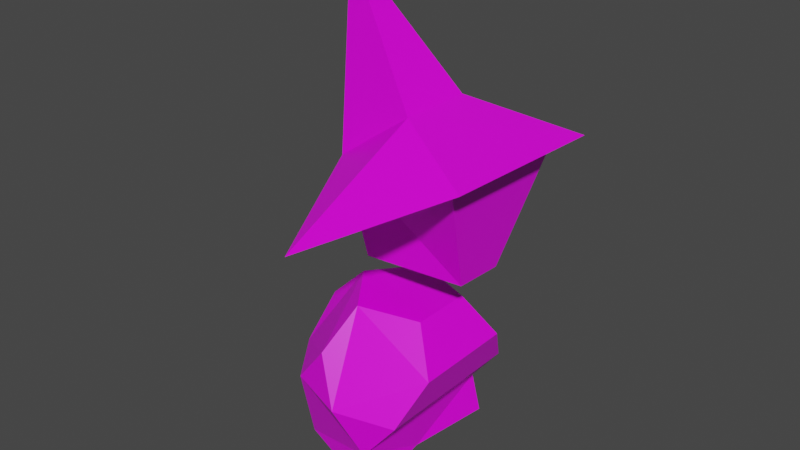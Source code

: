 # Source: witch.blend  (saved by Blender 2.83.19; exported with 4.5.12 LTS)
import bpy
from mathutils import Matrix  # noqa: F401  (used for matrix-valued properties, if any)

bpy.ops.wm.read_factory_settings(use_empty=True)
scene = bpy.context.scene
scene.name = 'Scene'

# ---- collections
col_collection = bpy.data.collections.new('Collection'); scene.collection.children.link(col_collection)

# ---- images (referenced by path relative to the original .blend; pixels are not part of the script)
import os
ASSET_DIR = os.environ.get("B2B_ASSET_DIR", "")  # directory of the original .blend (textures are referenced by path, not embedded)
HERE = os.path.dirname(os.path.abspath(__file__))  # packed textures are extracted next to this script under _unpacked/

def load_image(name, relpath, width, height, colorspace="sRGB"):
    """Load a texture the original file referenced (path relative to the .blend, or extracted next to this script)."""
    p = next((c for c in (os.path.join(HERE, relpath), os.path.join(ASSET_DIR, relpath)) if relpath and os.path.exists(c)), "")
    if p:
        img = bpy.data.images.load(p, check_existing=True)
        img.name = name
    else:  # same state as the original file: an image datablock whose file is absent (Cycles renders it pink)
        img = bpy.data.images.new(name, width, height)
        img.source = "FILE"
        img.filepath = "//" + (relpath or name)
    img.colorspace_settings.name = colorspace
    return img
img_pallete_png = load_image('pallete.png', 'pallete.png', 1024, 1024, 'sRGB')

# ---- materials (node trees are filled in below, after node groups)
mat_material_001 = bpy.data.materials.new('Material.001')
mat_material_001.alpha_threshold = 0.0
mat_material_001.use_transparent_shadow = False
mat_material_001.line_color = (0.0, 0.0, 0.0, 1.0)

# ---- material node trees
mat_material_001.use_nodes = True; mat_material_001.node_tree.nodes.clear()
_N = mat_material_001.node_tree.nodes; _L = mat_material_001.node_tree.links
n0 = _N.new('ShaderNodeOutputMaterial'); n0.name = 'Material Output'; n0.location = (300, 300)
n1 = _N.new('ShaderNodeBsdfPrincipled'); n1.name = 'Principled BSDF'; n1.location = (10, 300)
n1.distribution = 'GGX'
n1.subsurface_method = 'BURLEY'
n1.inputs[2].default_value = 0.4
n1.inputs[3].default_value = 1.45
n1.inputs[27].default_value = (0.0, 0.0, 0.0, 1.0)
n1.inputs[28].default_value = 1.0
n2 = _N.new('ShaderNodeTexImage'); n2.name = 'Image Texture'; n2.location = (-280, 280)
n2.image = img_pallete_png
_L.new(n1.outputs[0], n0.inputs[0])
_L.new(n2.outputs[0], n1.inputs[0])
n0.is_active_output = True

# ---- world
world_world = bpy.data.worlds.new('World'); scene.world = world_world
world_world.use_nodes = True; world_world.node_tree.nodes.clear()
_N = world_world.node_tree.nodes; _L = world_world.node_tree.links
n0 = _N.new('ShaderNodeOutputWorld'); n0.name = 'World Output'; n0.location = (300, 300)
n1 = _N.new('ShaderNodeBackground'); n1.name = 'Background'; n1.location = (10, 300)
n1.inputs[0].default_value = (0.05088, 0.05088, 0.05088, 1.0)
_L.new(n1.outputs[0], n0.inputs[0])
n0.is_active_output = True
world_world.color = (0.05088, 0.05088, 0.05088)
world_world.use_sun_shadow = False
world_world.sun_shadow_jitter_overblur = 0.0

# ---- meshes
me_cube_001 = bpy.data.meshes.new('Cube.001')
me_cube_001.from_pydata([(-0.4249, 0.0, 3.66), (0.9852, 0.6668, 2.523), (0.9192, -0.5878, 2.523), (0.08103, 1.038, 2.03), (0.002043, -1.117, 2.03), (0.279, -0.279, 2.752), (-0.279, -0.279, 2.351), (-0.279, 0.279, 2.351), (0.279, 0.279, 2.752), (0.8034, 0.5108, 2.397), (-0.6495, 0.0, 1.035), (-0.5618, -0.3943, 0.3582), (-0.1868, -0.638, 1.008), (-0.1868, 0.638, 1.008), (-0.5618, 0.3943, 0.3582), (0.1868, -0.638, 0.3132), (0.5618, -0.3943, 0.9628), (0.5618, 0.3943, 0.9628), (0.1868, 0.638, 0.3132), (-0.712, -0.2318, 0.7032), (-0.4401, -0.6068, 0.6869), (-0.712, 0.2318, 0.7032), (-0.3554, 0.0, 1.321), (-0.0834, -0.375, 1.305), (-0.0834, 0.375, 1.305), (-0.4401, 0.6068, 0.6869), (-0.5222, -0.4061, 0.05267), (-0.5222, 0.4061, 0.05267), (0.0, -0.75, 0.6605), (0.3566, -0.2318, 1.278), (0.3566, 0.2318, 1.278), (0.0, 0.75, 0.6605), (0.2489, -0.6571, 0.006388), (0.4401, -0.6068, 0.6341), (0.4401, 0.6068, 0.6341), (0.2489, 0.6571, 0.006388), (0.1508, 0.0, 0.0), (-0.95, -0.04996, 1.341), (0.7538, -0.4318, 2.397), (0.6461, 0.2146, 1.622), (0.6271, -0.1462, 1.622), (-0.1369, -0.1987, 1.605), (-0.1369, 0.2093, 1.605)], [], [(7, 6, 0), (7, 0, 8), (5, 0, 6), (5, 8, 0), (8, 5, 6, 7), (5, 2, 1, 8), (4, 2, 5, 6), (3, 37, 7), (1, 3, 7, 8), (2, 38, 9, 1), (2, 4, 38), (3, 1, 9), (11, 19, 21, 14, 27, 26), (11, 26, 32, 15, 28, 20), (10, 22, 24, 13, 25, 21), (20, 12, 23, 22, 10, 19), (12, 20, 28), (31, 34, 18), (28, 15, 33), (25, 13, 31), (21, 25, 14), (29, 30, 24, 22, 23), (13, 24, 30, 17, 34, 31), (12, 28, 33, 16, 29, 23), (19, 10, 21), (14, 25, 31, 18, 35, 27), (19, 11, 20), (33, 34, 17, 16), (30, 29, 16, 17), (34, 33, 15, 18), (32, 36, 15), (35, 18, 36), (15, 36, 18), (37, 6, 7), (37, 4, 6), (38, 40, 39, 9), (7, 3, 9), (38, 4, 6), (7, 42, 41, 6), (38, 6, 40), (6, 41, 40), (9, 39, 7), (7, 39, 42)])
_uv = me_cube_001.uv_layers.new(name='UVMap')
_uv.uv.foreach_set('vector', [0.1732, 0.3425, 0.1732, 0.3425, 0.1732, 0.3425, 0.1732, 0.3425, 0.1732, 0.3425, 0.1732, 0.3425, 0.1732, 0.3425, 0.1732, 0.3425, 0.1732, 0.3425, 0.1732, 0.3425, 0.1732, 0.3425, 0.1732, 0.3425, 0.1732, 0.3425, 0.1732, 0.3425, 0.1732, 0.3425, 0.1732, 0.3425, 0.1732, 0.3425, 0.1732, 0.3425, 0.1732, 0.3425, 0.1732, 0.3425, 0.1732, 0.3425, 0.1732, 0.3425, 0.1732, 0.3425, 0.1732, 0.3425, 0.1732, 0.3425, 0.1732, 0.3425, 0.1732, 0.3425, 0.1732, 0.3425, 0.1732, 0.3425, 0.1732, 0.3425, 0.1732, 0.3425, 0.1732, 0.3425, 0.1732, 0.3425, 0.1732, 0.3425, 0.1732, 0.3425, 0.1732, 0.3425, 0.1732, 0.3425, 0.1732, 0.3425, 0.1732, 0.3425, 0.1732, 0.3425, 0.1732, 0.3425, 0.5186, 0.02742, 0.5186, 0.02742, 0.5186, 0.02742, 0.5186, 0.02742, 0.5186, 0.02742, 0.5186, 0.02742, 0.5186, 0.02742, 0.5186, 0.02742, 0.5186, 0.02742, 0.5186, 0.02742, 0.5186, 0.02742, 0.5186, 0.02742, 0.5186, 0.02742, 0.5186, 0.02742, 0.5186, 0.02742, 0.5186, 0.02742, 0.5186, 0.02742, 0.5186, 0.02742, 0.5186, 0.02742, 0.5186, 0.02742, 0.5186, 0.02742, 0.5186, 0.02742, 0.5186, 0.02742, 0.5186, 0.02742, 0.5186, 0.02742, 0.5186, 0.02742, 0.5186, 0.02742, 0.5186, 0.02742, 0.5186, 0.02742, 0.5186, 0.02742, 0.5186, 0.02742, 0.5186, 0.02742, 0.5186, 0.02742, 0.5186, 0.02742, 0.5186, 0.02742, 0.5186, 0.02742, 0.5186, 0.02742, 0.5186, 0.02742, 0.5186, 0.02742, 0.5186, 0.02742, 0.5186, 0.02742, 0.5186, 0.02742, 0.5186, 0.02742, 0.5186, 0.02742, 0.5186, 0.02742, 0.5186, 0.02742, 0.5186, 0.02742, 0.5186, 0.02742, 0.5186, 0.02742, 0.5186, 0.02742, 0.5186, 0.02742, 0.5186, 0.02742, 0.5186, 0.02742, 0.5186, 0.02742, 0.5186, 0.02742, 0.5186, 0.02742, 0.5186, 0.02742, 0.5186, 0.02742, 0.5186, 0.02742, 0.5186, 0.02742, 0.5186, 0.02742, 0.5186, 0.02742, 0.5186, 0.02742, 0.5186, 0.02742, 0.5186, 0.02742, 0.5186, 0.02742, 0.5186, 0.02742, 0.5186, 0.02742, 0.5186, 0.02742, 0.5186, 0.02742, 0.5186, 0.02742, 0.5186, 0.02742, 0.5186, 0.02742, 0.5186, 0.02742, 0.5186, 0.02742, 0.5186, 0.02742, 0.5186, 0.02742, 0.5186, 0.02742, 0.5186, 0.02742, 0.5186, 0.02742, 0.5186, 0.02742, 0.5186, 0.02742, 0.5186, 0.02742, 0.5186, 0.02742, 0.5186, 0.02742, 0.5186, 0.02742, 0.5186, 0.02742, 0.5186, 0.02742, 0.5186, 0.02742, 0.1732, 0.3425, 0.1732, 0.3425, 0.1732, 0.3425, 0.1732, 0.3425, 0.1732, 0.3425, 0.1732, 0.3425, 0.1517, 0.01162, 0.1517, 0.01162, 0.1517, 0.01162, 0.1517, 0.01162, 0.1732, 0.3425, 0.1732, 0.3425, 0.1732, 0.3425, 0.1732, 0.3425, 0.1732, 0.3425, 0.1732, 0.3425, 0.1732, 0.3425, 0.1732, 0.3425, 0.1732, 0.3425, 0.1732, 0.3425, 0.1732, 0.3425, 0.1732, 0.3425, 0.1732, 0.3425, 0.1732, 0.3425, 0.1732, 0.3425, 0.1732, 0.3425, 0.1732, 0.3425, 0.1732, 0.3425, 0.1732, 0.3425, 0.1732, 0.3425, 0.1732, 0.3425, 0.1732, 0.3425])
me_cube_001.materials.append(mat_material_001)
me_cube_001.use_remesh_preserve_volume = False
me_cube_001.use_remesh_preserve_attributes = False
me_cube_001.use_mirror_vertex_groups = False
me_cube_001.update()

# ---- objects
ob_witch = bpy.data.objects.new('witch', me_cube_001)

# ---- transforms, parenting, visibility, modifiers, constraints
ob_witch.location = (0.0, 0.0, 0.0)
ob_witch.lock_rotations_4d = False
ob_witch.empty_display_type = 'ARROWS'
ob_witch.lineart.crease_threshold = 0.0

# ---- collection membership
col_collection.objects.link(ob_witch)

# ---- scene / render settings (as saved in the file)
scene.frame_start = 1; scene.frame_end = 250; scene.frame_set(1)
scene.render.engine = 'BLENDER_EEVEE_NEXT'
scene.cycles.use_denoising = False
scene.cycles.samples = 128
scene.cycles.sampling_pattern = 'TABULATED_SOBOL'
scene.cycles.use_adaptive_sampling = False
scene.cycles.use_light_tree = False
scene.view_settings.view_transform = 'Filmic'
bpy.context.view_layer.update()

# ---- added for rendering (the .blend has no active camera and no usable light): camera, sun
cam_auto = bpy.data.cameras.new('AutoCamera')
cam_auto.lens = 50.0
cam_auto.sensor_width = 36.0
cam_auto.clip_end = 1000.0
ob_auto_camera = bpy.data.objects.new('AutoCamera', cam_auto)
scene.collection.objects.link(ob_auto_camera)
ob_auto_camera.location = (4.33656, -5.22226, 5.28541)
ob_auto_camera.rotation_euler = (1.09748, -7.21219e-08, 0.694738)
scene.camera = ob_auto_camera
light_auto_sun = bpy.data.lights.new('AutoSun', 'SUN')
light_auto_sun.energy = 3.0
light_auto_sun.angle = 0.0523599
ob_auto_sun = bpy.data.objects.new('AutoSun', light_auto_sun)
scene.collection.objects.link(ob_auto_sun)
ob_auto_sun.rotation_euler = (0.872665, 0.174533, 0.523599)
bpy.context.view_layer.update()
